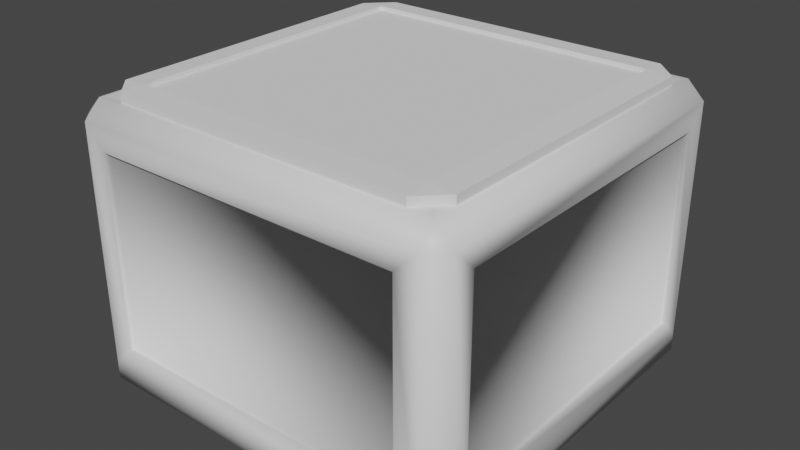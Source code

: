 # Source: ContainerCounter.blend  (saved by Blender 3.6.11; exported with 4.5.12 LTS)
import bpy
from mathutils import Matrix  # noqa: F401  (used for matrix-valued properties, if any)

bpy.ops.wm.read_factory_settings(use_empty=True)
scene = bpy.context.scene
scene.name = 'Scene'

# ---- collections
col_collection = bpy.data.collections.new('Collection'); scene.collection.children.link(col_collection)

# ---- materials (node trees are filled in below, after node groups)
mat_material = bpy.data.materials.new('Material')
mat_material.alpha_threshold = 0.0
mat_material.use_transparent_shadow = False
mat_material.roughness = 0.5
mat_material.line_color = (0.0, 0.0, 0.0, 1.0)

# ---- material node trees
mat_material.use_nodes = True; mat_material.node_tree.nodes.clear()
_N = mat_material.node_tree.nodes; _L = mat_material.node_tree.links
n0 = _N.new('ShaderNodeOutputMaterial'); n0.name = 'Material Output'; n0.location = (300, 300)
n1 = _N.new('ShaderNodeBsdfPrincipled'); n1.name = 'Principled BSDF'; n1.location = (10, 300)
n1.distribution = 'GGX'
n1.subsurface_method = 'RANDOM_WALK_SKIN'
n1.inputs[3].default_value = 1.45
n1.inputs[27].default_value = (0.0, 0.0, 0.0, 1.0)
n1.inputs[28].default_value = 1.0
_L.new(n1.outputs[0], n0.inputs[0])
n0.is_active_output = True

# ---- world
world_world = bpy.data.worlds.new('World'); scene.world = world_world
world_world.use_nodes = True; world_world.node_tree.nodes.clear()
_N = world_world.node_tree.nodes; _L = world_world.node_tree.links
n0 = _N.new('ShaderNodeOutputWorld'); n0.name = 'World Output'; n0.location = (300, 300)
n1 = _N.new('ShaderNodeBackground'); n1.name = 'Background'; n1.location = (10, 300)
n1.inputs[0].default_value = (0.05088, 0.05088, 0.05088, 1.0)
_L.new(n1.outputs[0], n0.inputs[0])
n0.is_active_output = True
world_world.color = (0.05088, 0.05088, 0.05088)
world_world.use_sun_shadow = False
world_world.sun_shadow_jitter_overblur = 0.0

# ---- meshes
me_cube = bpy.data.meshes.new('Cube')
me_cube.from_pydata([(0.7987, 0.7987, 1.4), (1.0, 0.8, 0.2), (0.7987, -0.7987, 1.4), (0.8, -1.0, 0.2), (-0.7987, 0.7987, 1.4), (-1.0, 0.8, 0.2), (-0.7987, -0.7987, 1.4), (-1.0, -0.8, 0.2), (0.8, -1.0, 1.2), (-1.0, -0.8, 1.2), (1.0, 0.8, 1.2), (-1.0, 0.8, 1.2), (0.9, -0.9, 0.258), (-0.9, -0.9, 0.258), (0.9, 0.9, 0.258), (-0.9, 0.9, 0.258), (-0.8, 1.0, 0.2), (-0.8, -1.0, 0.2), (-0.8, -1.0, 1.2), (-0.8, 1.0, 1.2), (1.0, -0.8, 1.2), (1.0, -0.8, 0.2), (0.8, 1.0, 1.2), (0.8, 1.0, 0.2), (-0.9129, -1.0, 0.0871), (-1.0, -0.9129, 0.0871), (-1.0, -0.9129, 0.0), (-0.9129, -1.0, 0.0), (-0.9129, -1.0, 1.313), (-0.9129, -0.9129, 1.4), (-1.0, -0.9129, 1.313), (1.0, -0.9129, 1.313), (0.9129, -0.9129, 1.4), (0.9129, -1.0, 1.313), (1.0, -0.9129, 0.0871), (0.9129, -1.0, 0.0871), (0.9129, -1.0, 0.0), (1.0, -0.9129, 0.0), (0.9129, 1.0, 0.0871), (1.0, 0.9129, 0.0871), (1.0, 0.9129, 0.0), (0.9129, 1.0, 0.0), (-1.0, 0.9129, 0.0871), (-0.9129, 1.0, 0.0871), (-0.9129, 1.0, 0.0), (-1.0, 0.9129, 0.0), (0.9129, 1.0, 1.313), (0.9129, 0.9129, 1.4), (1.0, 0.9129, 1.313), (-1.0, 0.9129, 1.313), (-0.9129, 0.9129, 1.4), (-0.9129, 1.0, 1.313), (-0.98, 0.8, 0.2), (-0.98, -0.8, 0.2), (-0.98, -0.8, 1.2), (-0.98, 0.8, 1.2), (-0.8, -0.98, 0.2), (-0.8, -0.98, 1.2), (0.8, -0.98, 1.2), (0.8, -0.98, 0.2), (0.98, 0.8, 1.2), (0.98, 0.8, 0.2), (0.98, -0.8, 1.2), (0.98, -0.8, 0.2), (0.8, 0.98, 0.2), (-0.8, 0.98, 0.2), (0.8, 0.98, 1.2), (-0.8, 0.98, 1.2)], [], [(0, 4, 15, 14), (17, 3, 59, 56), (9, 11, 55, 54), (9, 7, 25, 30), (21, 1, 61, 63), (16, 19, 67, 65), (11, 9, 30, 49), (8, 3, 35, 33), (21, 20, 31, 34), (14, 15, 13, 12), (2, 0, 14, 12), (4, 6, 13, 15), (6, 2, 12, 13), (17, 18, 28, 24), (3, 17, 24, 27, 36, 35), (22, 19, 51, 46), (6, 4, 50, 29), (45, 44, 41, 40, 37, 36, 27, 26), (20, 10, 48, 31), (2, 6, 29, 32), (18, 8, 33, 28), (23, 22, 46, 38), (0, 2, 32, 47), (1, 21, 34, 37, 40, 39), (16, 23, 38, 41, 44, 43), (10, 1, 39, 48), (19, 16, 43, 51), (5, 11, 49, 42), (4, 0, 47, 50), (24, 25, 26, 27), (28, 29, 30), (31, 32, 33), (34, 35, 36, 37), (38, 39, 40, 41), (42, 43, 44, 45), (46, 47, 48), (49, 50, 51), (48, 39, 38, 46), (24, 28, 30, 25), (33, 35, 34, 31), (51, 43, 42, 49), (32, 29, 28, 33), (47, 32, 31, 48), (29, 50, 49, 30), (50, 47, 46, 51), (7, 5, 42, 45, 26, 25), (53, 54, 55, 52), (7, 9, 54, 53), (11, 5, 52, 55), (5, 7, 53, 52), (59, 58, 57, 56), (3, 8, 58, 59), (8, 18, 57, 58), (18, 17, 56, 57), (61, 60, 62, 63), (20, 21, 63, 62), (10, 20, 62, 60), (1, 10, 60, 61), (65, 67, 66, 64), (23, 16, 65, 64), (19, 22, 66, 67), (22, 23, 64, 66)])
me_cube.polygons.foreach_set('use_smooth', [True] * 62)
_uv = me_cube.uv_layers.new(name='UVMap')
_uv.uv.foreach_set('vector', [0.4882, 0.8932, 0.4848, 0.9814, 0.4488, 0.9465, 0.4529, 0.9319, 0.3931, 0.9901, 0.3931, 0.8829, 0.3931, 0.8829, 0.3931, 0.9901, 0.4734, 0.8983, 0.4734, 0.9709, 0.4734, 0.9709, 0.4734, 0.8983, 0.543, 0.9113, 0.5549, 0.925, 0.5543, 0.9269, 0.5365, 0.9083, 0.4029, 0.9829, 0.4029, 0.8922, 0.4029, 0.8922, 0.4029, 0.9829, 0.4007, 0.8882, 0.4861, 0.8882, 0.4861, 0.8882, 0.4007, 0.8882, 0.5853, 0.9111, 0.543, 0.9113, 0.5365, 0.9083, 0.5915, 0.9081, 0.5372, 0.9591, 0.5507, 0.9473, 0.5526, 0.9479, 0.5341, 0.9656, 0.5542, 0.9512, 0.5426, 0.9649, 0.5364, 0.9679, 0.5537, 0.9491, 0.4529, 0.9319, 0.4488, 0.9465, 0.4339, 0.9441, 0.438, 0.9296, 0.402, 0.8946, 0.4882, 0.8932, 0.4529, 0.9319, 0.438, 0.9296, 0.4848, 0.9814, 0.3986, 0.9829, 0.4339, 0.9441, 0.4488, 0.9465, 0.3986, 0.9829, 0.402, 0.8946, 0.438, 0.9296, 0.4339, 0.9441, 0.551, 0.9285, 0.5372, 0.9168, 0.5342, 0.9106, 0.5531, 0.928, 0.5507, 0.9473, 0.551, 0.9285, 0.5531, 0.928, 0.5539, 0.9286, 0.5534, 0.9474, 0.5526, 0.9479, 0.5908, 0.9592, 0.5908, 0.9169, 0.5938, 0.9104, 0.5937, 0.9655, 0.5242, 0.8982, 0.604, 0.898, 0.5982, 0.9035, 0.5296, 0.9039, 0.5737, 0.9277, 0.5746, 0.9286, 0.5741, 0.9474, 0.5731, 0.9483, 0.5543, 0.9484, 0.5534, 0.9474, 0.5539, 0.9286, 0.5548, 0.9277, 0.5426, 0.9649, 0.5849, 0.9647, 0.5915, 0.9678, 0.5364, 0.9679, 0.524, 0.978, 0.5242, 0.8982, 0.5296, 0.9039, 0.5297, 0.9725, 0.5372, 0.9168, 0.5372, 0.9591, 0.5341, 0.9656, 0.5342, 0.9106, 0.577, 0.9475, 0.5908, 0.9592, 0.5937, 0.9655, 0.5749, 0.948, 0.6038, 0.9779, 0.524, 0.978, 0.5297, 0.9725, 0.5983, 0.9722, 0.573, 0.951, 0.5542, 0.9512, 0.5537, 0.9491, 0.5543, 0.9484, 0.5731, 0.9483, 0.5736, 0.9491, 0.5773, 0.9287, 0.577, 0.9475, 0.5749, 0.948, 0.5741, 0.9474, 0.5746, 0.9286, 0.5753, 0.9281, 0.5849, 0.9647, 0.573, 0.951, 0.5736, 0.9491, 0.5915, 0.9678, 0.5908, 0.9169, 0.5773, 0.9287, 0.5753, 0.9281, 0.5938, 0.9104, 0.5738, 0.9248, 0.5853, 0.9111, 0.5915, 0.9081, 0.5743, 0.9269, 0.604, 0.898, 0.6038, 0.9779, 0.5983, 0.9722, 0.5982, 0.9035, 0.5531, 0.928, 0.5543, 0.9269, 0.5548, 0.9277, 0.5539, 0.9286, 0.5342, 0.9106, 0.5296, 0.9039, 0.5365, 0.9083, 0.5364, 0.9679, 0.5297, 0.9725, 0.5341, 0.9656, 0.5537, 0.9491, 0.5526, 0.9479, 0.5534, 0.9474, 0.5543, 0.9484, 0.5749, 0.948, 0.5736, 0.9491, 0.5731, 0.9483, 0.5741, 0.9474, 0.5743, 0.9269, 0.5753, 0.9281, 0.5746, 0.9286, 0.5737, 0.9277, 0.5937, 0.9655, 0.5983, 0.9722, 0.5915, 0.9678, 0.5915, 0.9081, 0.5982, 0.9035, 0.5938, 0.9104, 0.5915, 0.9678, 0.5736, 0.9491, 0.5749, 0.948, 0.5937, 0.9655, 0.5531, 0.928, 0.5342, 0.9106, 0.5365, 0.9083, 0.5543, 0.9269, 0.5341, 0.9656, 0.5526, 0.9479, 0.5537, 0.9491, 0.5364, 0.9679, 0.5938, 0.9104, 0.5753, 0.9281, 0.5743, 0.9269, 0.5915, 0.9081, 0.5297, 0.9725, 0.5296, 0.9039, 0.5342, 0.9106, 0.5341, 0.9656, 0.5983, 0.9722, 0.5297, 0.9725, 0.5364, 0.9679, 0.5915, 0.9678, 0.5296, 0.9039, 0.5982, 0.9035, 0.5915, 0.9081, 0.5365, 0.9083, 0.5982, 0.9035, 0.5983, 0.9722, 0.5937, 0.9655, 0.5938, 0.9104, 0.5549, 0.925, 0.5738, 0.9248, 0.5743, 0.9269, 0.5737, 0.9277, 0.5548, 0.9277, 0.5543, 0.9269, 0.4085, 0.8983, 0.4734, 0.8983, 0.4734, 0.9709, 0.4085, 0.9709, 0.4085, 0.8983, 0.4734, 0.8983, 0.4734, 0.8983, 0.4085, 0.8983, 0.4734, 0.9709, 0.4085, 0.9709, 0.4085, 0.9709, 0.4734, 0.9709, 0.4085, 0.9709, 0.4085, 0.8983, 0.4085, 0.8983, 0.4085, 0.9709, 0.3931, 0.8829, 0.4888, 0.8829, 0.4888, 0.9901, 0.3931, 0.9901, 0.3931, 0.8829, 0.4888, 0.8829, 0.4888, 0.8829, 0.3931, 0.8829, 0.4888, 0.8829, 0.4888, 0.9901, 0.4888, 0.9901, 0.4888, 0.8829, 0.4888, 0.9901, 0.3931, 0.9901, 0.3931, 0.9901, 0.4888, 0.9901, 0.4029, 0.8922, 0.4839, 0.8922, 0.4839, 0.9829, 0.4029, 0.9829, 0.4839, 0.9829, 0.4029, 0.9829, 0.4029, 0.9829, 0.4839, 0.9829, 0.4839, 0.8922, 0.4839, 0.9829, 0.4839, 0.9829, 0.4839, 0.8922, 0.4029, 0.8922, 0.4839, 0.8922, 0.4839, 0.8922, 0.4029, 0.8922, 0.4007, 0.8882, 0.4861, 0.8882, 0.4861, 0.9839, 0.4007, 0.9839, 0.4007, 0.9839, 0.4007, 0.8882, 0.4007, 0.8882, 0.4007, 0.9839, 0.4861, 0.8882, 0.4861, 0.9839, 0.4861, 0.9839, 0.4861, 0.8882, 0.4861, 0.9839, 0.4007, 0.9839, 0.4007, 0.9839, 0.4861, 0.9839])
me_cube.materials.append(mat_material)
me_cube.use_mirror_vertex_groups = False
me_cube.update()
me_cube_001 = bpy.data.meshes.new('Cube.001')
me_cube_001.from_pydata([(0.8639, 0.1361, 0.6), (0.8639, 1.864, 0.6), (-0.8639, 1.864, 0.6), (-0.8639, 0.1361, 0.6), (-0.8639, 0.0, -1.0), (-1.0, 0.1361, -1.0), (-0.8639, 0.0, 0.8639), (-0.8639, 0.1361, 1.0), (-1.0, 0.1361, 0.8639), (-1.0, 1.864, -1.0), (-0.8639, 2.0, -1.0), (-0.8639, 1.864, 1.0), (-0.8639, 2.0, 0.8639), (-1.0, 1.864, 0.8639), (1.0, 0.1361, -1.0), (0.8639, 0.0, -1.0), (0.8639, 0.1361, 1.0), (0.8639, 0.0, 0.8639), (1.0, 0.1361, 0.8639), (0.8639, 2.0, -1.0), (1.0, 1.864, -1.0), (0.8639, 1.864, 1.0), (1.0, 1.864, 0.8639), (0.8639, 2.0, 0.8639)], [], [(15, 17, 6, 4), (20, 22, 18, 14), (1, 2, 3, 0), (21, 11, 2, 1), (5, 8, 13, 9), (10, 12, 23, 19), (6, 7, 8), (11, 12, 13), (16, 17, 18), (21, 22, 23), (4, 6, 8, 5), (7, 11, 13, 8), (12, 10, 9, 13), (11, 21, 23, 12), (22, 20, 19, 23), (21, 16, 18, 22), (17, 15, 14, 18), (16, 7, 6, 17), (9, 10, 19, 20, 14, 15, 4, 5), (16, 21, 1, 0), (7, 16, 0, 3), (11, 7, 3, 2)])
_uv = me_cube_001.uv_layers.new(name='UVMap')
_uv.uv.foreach_set('vector', [0.5228, 0.9633, 0.5421, 0.9633, 0.5421, 0.9811, 0.5228, 0.9811, 0.5228, 0.9426, 0.5421, 0.9426, 0.5421, 0.9605, 0.5228, 0.9605, 0.4317, 0.9426, 0.4496, 0.9426, 0.4496, 0.9605, 0.4317, 0.9605, 0.4317, 0.9426, 0.4496, 0.9426, 0.4496, 0.9426, 0.4317, 0.9426, 0.5228, 0.9012, 0.5421, 0.9012, 0.5421, 0.9191, 0.5228, 0.9191, 0.5228, 0.9219, 0.5421, 0.9219, 0.5421, 0.9398, 0.5228, 0.9398, 0.5628, 0.9619, 0.5628, 0.9605, 0.5642, 0.9605, 0.5628, 0.9426, 0.5628, 0.9412, 0.5642, 0.9426, 0.5449, 0.9605, 0.5449, 0.9619, 0.5435, 0.9605, 0.5449, 0.9426, 0.5435, 0.9426, 0.5449, 0.9412, 0.5228, 0.8998, 0.5421, 0.8998, 0.5421, 0.9012, 0.5228, 0.9012, 0.5628, 0.9605, 0.5628, 0.9426, 0.5642, 0.9426, 0.5642, 0.9605, 0.5421, 0.9219, 0.5228, 0.9219, 0.5228, 0.9191, 0.5421, 0.9191, 0.5628, 0.9426, 0.5449, 0.9426, 0.5449, 0.9412, 0.5628, 0.9412, 0.5421, 0.9426, 0.5228, 0.9426, 0.5228, 0.9398, 0.5421, 0.9398, 0.5449, 0.9426, 0.5449, 0.9605, 0.5421, 0.9605, 0.5421, 0.9426, 0.5421, 0.9633, 0.5228, 0.9633, 0.5228, 0.9605, 0.5421, 0.9605, 0.5449, 0.9605, 0.5628, 0.9605, 0.5628, 0.9619, 0.5449, 0.9619, 0.5656, 0.9205, 0.5642, 0.9191, 0.5642, 0.9012, 0.5656, 0.8998, 0.5835, 0.8998, 0.5849, 0.9012, 0.5849, 0.9191, 0.5835, 0.9205, 0.4317, 0.9605, 0.4317, 0.9426, 0.4317, 0.9426, 0.4317, 0.9605, 0.4496, 0.9605, 0.4317, 0.9605, 0.4317, 0.9605, 0.4496, 0.9605, 0.4496, 0.9426, 0.4496, 0.9605, 0.4496, 0.9605, 0.4496, 0.9426])
me_cube_001.update()

# ---- objects
ob_conainercounter = bpy.data.objects.new('ConainerCounter', me_cube)
ob_cover = bpy.data.objects.new('Cover', me_cube_001)

# ---- transforms, parenting, visibility, modifiers, constraints
ob_conainercounter.location = (0.0, 0.0, 0.0)
ob_conainercounter.scale = (0.5, 0.5, 0.5)
ob_conainercounter.lock_rotations_4d = False
ob_conainercounter.empty_display_type = 'ARROWS'
ob_conainercounter.lineart.crease_threshold = 0.0
ob_cover.location = (0.0, -0.45, 0.7)
ob_cover.scale = (0.45, 0.45, 0.025)

# ---- collection membership
col_collection.objects.link(ob_conainercounter)
col_collection.objects.link(ob_cover)

# ---- scene / render settings (as saved in the file)
scene.frame_start = 1; scene.frame_end = 250; scene.frame_set(1)
scene.render.engine = 'BLENDER_EEVEE_NEXT'
scene.cycles.sampling_pattern = 'TABULATED_SOBOL'
scene.view_settings.view_transform = 'Filmic'
bpy.context.view_layer.update()

# ---- added for rendering (the .blend has no active camera and no usable light): camera, sun
cam_auto = bpy.data.cameras.new('AutoCamera')
cam_auto.lens = 50.0
cam_auto.sensor_width = 36.0
cam_auto.clip_end = 1000.0
ob_auto_camera = bpy.data.objects.new('AutoCamera', cam_auto)
scene.collection.objects.link(ob_auto_camera)
ob_auto_camera.location = (1.47039, -1.76446, 1.53881)
ob_auto_camera.rotation_euler = (1.09748, -7.21219e-08, 0.694738)
scene.camera = ob_auto_camera
light_auto_sun = bpy.data.lights.new('AutoSun', 'SUN')
light_auto_sun.energy = 3.0
light_auto_sun.angle = 0.0523599
ob_auto_sun = bpy.data.objects.new('AutoSun', light_auto_sun)
scene.collection.objects.link(ob_auto_sun)
ob_auto_sun.rotation_euler = (0.872665, 0.174533, 0.523599)
bpy.context.view_layer.update()
